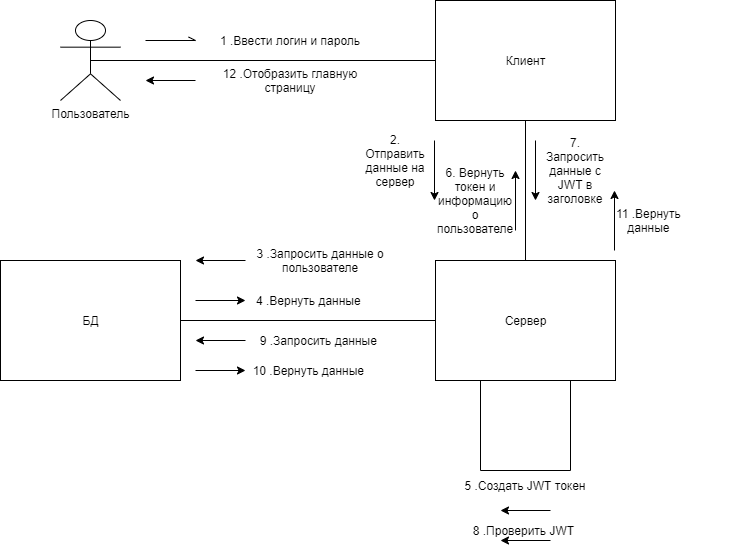

The diagram above was exported from draw.io. Its source (the exported page's mxGraphModel, read from the mxfile embedded in the PNG):
<mxGraphModel dx="1422" dy="822" grid="1" gridSize="10" guides="1" tooltips="1" connect="1" arrows="1" fold="1" page="1" pageScale="1" pageWidth="827" pageHeight="1169" math="0" shadow="0">
  <root>
    <mxCell id="0" />
    <mxCell id="1" parent="0" />
    <mxCell id="yDWwa_Gl-vJVSm4jQ8C4-7" style="edgeStyle=orthogonalEdgeStyle;rounded=0;orthogonalLoop=1;jettySize=auto;html=1;exitX=0.5;exitY=0.5;exitDx=0;exitDy=0;exitPerimeter=0;endArrow=none;endFill=0;" parent="1" source="yDWwa_Gl-vJVSm4jQ8C4-1" target="yDWwa_Gl-vJVSm4jQ8C4-2" edge="1">
      <mxGeometry relative="1" as="geometry" />
    </mxCell>
    <mxCell id="yDWwa_Gl-vJVSm4jQ8C4-1" value="Пользователь" style="shape=umlActor;verticalLabelPosition=bottom;labelBackgroundColor=#ffffff;verticalAlign=top;html=1;outlineConnect=0;" parent="1" vertex="1">
      <mxGeometry x="115" y="130" width="60" height="80" as="geometry" />
    </mxCell>
    <mxCell id="yDWwa_Gl-vJVSm4jQ8C4-8" style="edgeStyle=orthogonalEdgeStyle;rounded=0;orthogonalLoop=1;jettySize=auto;html=1;exitX=0.5;exitY=1;exitDx=0;exitDy=0;endArrow=none;endFill=0;" parent="1" source="yDWwa_Gl-vJVSm4jQ8C4-2" target="yDWwa_Gl-vJVSm4jQ8C4-5" edge="1">
      <mxGeometry relative="1" as="geometry" />
    </mxCell>
    <mxCell id="yDWwa_Gl-vJVSm4jQ8C4-2" value="Клиент" style="html=1;" parent="1" vertex="1">
      <mxGeometry x="490" y="110" width="180" height="120" as="geometry" />
    </mxCell>
    <mxCell id="yDWwa_Gl-vJVSm4jQ8C4-9" style="edgeStyle=orthogonalEdgeStyle;rounded=0;orthogonalLoop=1;jettySize=auto;html=1;exitX=0;exitY=0.5;exitDx=0;exitDy=0;entryX=1;entryY=0.5;entryDx=0;entryDy=0;endArrow=none;endFill=0;" parent="1" source="yDWwa_Gl-vJVSm4jQ8C4-5" target="yDWwa_Gl-vJVSm4jQ8C4-6" edge="1">
      <mxGeometry relative="1" as="geometry" />
    </mxCell>
    <mxCell id="yDWwa_Gl-vJVSm4jQ8C4-18" style="edgeStyle=orthogonalEdgeStyle;rounded=0;orthogonalLoop=1;jettySize=auto;html=1;exitX=0.25;exitY=1;exitDx=0;exitDy=0;endArrow=none;endFill=0;entryX=0.75;entryY=1;entryDx=0;entryDy=0;" parent="1" source="yDWwa_Gl-vJVSm4jQ8C4-5" target="yDWwa_Gl-vJVSm4jQ8C4-5" edge="1">
      <mxGeometry relative="1" as="geometry">
        <mxPoint x="590" y="600" as="targetPoint" />
        <Array as="points">
          <mxPoint x="535" y="580" />
          <mxPoint x="625" y="580" />
        </Array>
      </mxGeometry>
    </mxCell>
    <mxCell id="yDWwa_Gl-vJVSm4jQ8C4-5" value="Сервер" style="html=1;" parent="1" vertex="1">
      <mxGeometry x="490" y="370" width="180" height="120" as="geometry" />
    </mxCell>
    <mxCell id="yDWwa_Gl-vJVSm4jQ8C4-6" value="БД" style="html=1;" parent="1" vertex="1">
      <mxGeometry x="55" y="370" width="180" height="120" as="geometry" />
    </mxCell>
    <mxCell id="yDWwa_Gl-vJVSm4jQ8C4-10" value="" style="endArrow=openAsync;html=1;endFill=0;" parent="1" edge="1">
      <mxGeometry width="50" height="50" relative="1" as="geometry">
        <mxPoint x="200" y="150" as="sourcePoint" />
        <mxPoint x="250" y="150" as="targetPoint" />
      </mxGeometry>
    </mxCell>
    <mxCell id="yDWwa_Gl-vJVSm4jQ8C4-11" value="1 .Ввести логин и пароль" style="text;html=1;strokeColor=none;fillColor=none;align=center;verticalAlign=middle;whiteSpace=wrap;rounded=0;" parent="1" vertex="1">
      <mxGeometry x="260" y="140" width="170" height="20" as="geometry" />
    </mxCell>
    <mxCell id="yDWwa_Gl-vJVSm4jQ8C4-12" value="" style="endArrow=classic;html=1;" parent="1" edge="1">
      <mxGeometry width="50" height="50" relative="1" as="geometry">
        <mxPoint x="489" y="250" as="sourcePoint" />
        <mxPoint x="489" y="310" as="targetPoint" />
      </mxGeometry>
    </mxCell>
    <mxCell id="yDWwa_Gl-vJVSm4jQ8C4-13" value="2. Отправить данные на сервер" style="text;html=1;strokeColor=none;fillColor=none;align=center;verticalAlign=middle;whiteSpace=wrap;rounded=0;" parent="1" vertex="1">
      <mxGeometry x="430" y="260" width="40" height="20" as="geometry" />
    </mxCell>
    <mxCell id="yDWwa_Gl-vJVSm4jQ8C4-14" value="3 .Запросить данные о пользователе" style="text;html=1;strokeColor=none;fillColor=none;align=center;verticalAlign=middle;whiteSpace=wrap;rounded=0;" parent="1" vertex="1">
      <mxGeometry x="290" y="360" width="170" height="20" as="geometry" />
    </mxCell>
    <mxCell id="yDWwa_Gl-vJVSm4jQ8C4-15" value="" style="endArrow=classic;html=1;" parent="1" edge="1">
      <mxGeometry width="50" height="50" relative="1" as="geometry">
        <mxPoint x="300" y="370" as="sourcePoint" />
        <mxPoint x="250" y="370" as="targetPoint" />
      </mxGeometry>
    </mxCell>
    <mxCell id="yDWwa_Gl-vJVSm4jQ8C4-16" value="" style="endArrow=classic;html=1;" parent="1" edge="1">
      <mxGeometry width="50" height="50" relative="1" as="geometry">
        <mxPoint x="250" y="410" as="sourcePoint" />
        <mxPoint x="300" y="410" as="targetPoint" />
      </mxGeometry>
    </mxCell>
    <mxCell id="yDWwa_Gl-vJVSm4jQ8C4-17" value="4 .Вернуть данные&amp;nbsp;" style="text;html=1;strokeColor=none;fillColor=none;align=center;verticalAlign=middle;whiteSpace=wrap;rounded=0;" parent="1" vertex="1">
      <mxGeometry x="280" y="400" width="170" height="20" as="geometry" />
    </mxCell>
    <mxCell id="yDWwa_Gl-vJVSm4jQ8C4-19" value="" style="endArrow=classic;html=1;" parent="1" edge="1">
      <mxGeometry width="50" height="50" relative="1" as="geometry">
        <mxPoint x="605" y="620" as="sourcePoint" />
        <mxPoint x="555" y="620" as="targetPoint" />
      </mxGeometry>
    </mxCell>
    <mxCell id="yDWwa_Gl-vJVSm4jQ8C4-20" value="5 .Создать JWT токен" style="text;html=1;strokeColor=none;fillColor=none;align=center;verticalAlign=middle;whiteSpace=wrap;rounded=0;" parent="1" vertex="1">
      <mxGeometry x="495" y="585" width="170" height="20" as="geometry" />
    </mxCell>
    <mxCell id="yDWwa_Gl-vJVSm4jQ8C4-21" value="" style="endArrow=classic;html=1;" parent="1" edge="1">
      <mxGeometry width="50" height="50" relative="1" as="geometry">
        <mxPoint x="570" y="340" as="sourcePoint" />
        <mxPoint x="570" y="280" as="targetPoint" />
      </mxGeometry>
    </mxCell>
    <mxCell id="yDWwa_Gl-vJVSm4jQ8C4-22" value="6. Вернуть токен и информацию о пользователе" style="text;html=1;strokeColor=none;fillColor=none;align=center;verticalAlign=middle;whiteSpace=wrap;rounded=0;" parent="1" vertex="1">
      <mxGeometry x="510" y="300" width="40" height="20" as="geometry" />
    </mxCell>
    <mxCell id="yDWwa_Gl-vJVSm4jQ8C4-23" value="" style="endArrow=classic;html=1;" parent="1" edge="1">
      <mxGeometry width="50" height="50" relative="1" as="geometry">
        <mxPoint x="590" y="250" as="sourcePoint" />
        <mxPoint x="590" y="310" as="targetPoint" />
      </mxGeometry>
    </mxCell>
    <mxCell id="yDWwa_Gl-vJVSm4jQ8C4-24" value="7. Запросить данные с JWT в заголовке" style="text;html=1;strokeColor=none;fillColor=none;align=center;verticalAlign=middle;whiteSpace=wrap;rounded=0;" parent="1" vertex="1">
      <mxGeometry x="610" y="270" width="40" height="20" as="geometry" />
    </mxCell>
    <mxCell id="yDWwa_Gl-vJVSm4jQ8C4-27" value="" style="endArrow=classic;html=1;" parent="1" edge="1">
      <mxGeometry width="50" height="50" relative="1" as="geometry">
        <mxPoint x="605" y="650" as="sourcePoint" />
        <mxPoint x="555" y="650" as="targetPoint" />
      </mxGeometry>
    </mxCell>
    <mxCell id="yDWwa_Gl-vJVSm4jQ8C4-28" value="8 .Проверить JWT&amp;nbsp;" style="text;html=1;strokeColor=none;fillColor=none;align=center;verticalAlign=middle;whiteSpace=wrap;rounded=0;" parent="1" vertex="1">
      <mxGeometry x="495" y="630" width="170" height="20" as="geometry" />
    </mxCell>
    <mxCell id="yDWwa_Gl-vJVSm4jQ8C4-29" value="" style="endArrow=classic;html=1;" parent="1" edge="1">
      <mxGeometry width="50" height="50" relative="1" as="geometry">
        <mxPoint x="300" y="450" as="sourcePoint" />
        <mxPoint x="250" y="450" as="targetPoint" />
      </mxGeometry>
    </mxCell>
    <mxCell id="yDWwa_Gl-vJVSm4jQ8C4-30" value="9 .Запросить данные&amp;nbsp;" style="text;html=1;strokeColor=none;fillColor=none;align=center;verticalAlign=middle;whiteSpace=wrap;rounded=0;" parent="1" vertex="1">
      <mxGeometry x="290" y="440" width="170" height="20" as="geometry" />
    </mxCell>
    <mxCell id="yDWwa_Gl-vJVSm4jQ8C4-32" value="" style="endArrow=classic;html=1;" parent="1" edge="1">
      <mxGeometry width="50" height="50" relative="1" as="geometry">
        <mxPoint x="250" y="480" as="sourcePoint" />
        <mxPoint x="300" y="480" as="targetPoint" />
      </mxGeometry>
    </mxCell>
    <mxCell id="yDWwa_Gl-vJVSm4jQ8C4-33" value="10 .Вернуть данные&amp;nbsp;" style="text;html=1;strokeColor=none;fillColor=none;align=center;verticalAlign=middle;whiteSpace=wrap;rounded=0;" parent="1" vertex="1">
      <mxGeometry x="280" y="470" width="170" height="20" as="geometry" />
    </mxCell>
    <mxCell id="yDWwa_Gl-vJVSm4jQ8C4-34" value="" style="endArrow=classic;html=1;" parent="1" edge="1">
      <mxGeometry width="50" height="50" relative="1" as="geometry">
        <mxPoint x="669" y="360" as="sourcePoint" />
        <mxPoint x="669" y="300" as="targetPoint" />
      </mxGeometry>
    </mxCell>
    <mxCell id="yDWwa_Gl-vJVSm4jQ8C4-35" value="11 .Вернуть &lt;br&gt;данные&amp;nbsp;" style="text;html=1;strokeColor=none;fillColor=none;align=center;verticalAlign=middle;whiteSpace=wrap;rounded=0;" parent="1" vertex="1">
      <mxGeometry x="620" y="320" width="170" height="20" as="geometry" />
    </mxCell>
    <mxCell id="yDWwa_Gl-vJVSm4jQ8C4-38" value="" style="endArrow=classic;html=1;" parent="1" edge="1">
      <mxGeometry width="50" height="50" relative="1" as="geometry">
        <mxPoint x="250" y="190" as="sourcePoint" />
        <mxPoint x="200" y="190" as="targetPoint" />
      </mxGeometry>
    </mxCell>
    <mxCell id="yDWwa_Gl-vJVSm4jQ8C4-39" value="12 .Отобразить главную страницу" style="text;html=1;strokeColor=none;fillColor=none;align=center;verticalAlign=middle;whiteSpace=wrap;rounded=0;" parent="1" vertex="1">
      <mxGeometry x="260" y="180" width="170" height="20" as="geometry" />
    </mxCell>
  </root>
</mxGraphModel>